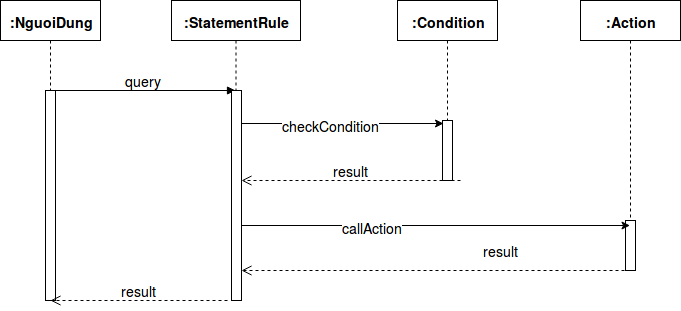

The diagram above was exported from draw.io. Its source (the exported page's mxGraphModel, read from the mxfile embedded in the PNG):
<mxGraphModel dx="840" dy="474" grid="1" gridSize="10" guides="1" tooltips="1" connect="1" arrows="1" fold="1" page="1" pageScale="1" pageWidth="850" pageHeight="1100" math="0" shadow="0">
  <root>
    <mxCell id="J87ouI8y-80A9NVzLmnt-0" />
    <mxCell id="J87ouI8y-80A9NVzLmnt-1" parent="J87ouI8y-80A9NVzLmnt-0" />
    <mxCell id="0xrQMgIPCcjs6brGZ7NM-13" value="&lt;h3&gt;&lt;b&gt;:NguoiDung&lt;/b&gt;&lt;/h3&gt;" style="shape=umlLifeline;perimeter=lifelinePerimeter;whiteSpace=wrap;html=1;container=1;collapsible=0;recursiveResize=0;outlineConnect=0;" vertex="1" parent="J87ouI8y-80A9NVzLmnt-1">
      <mxGeometry x="90" y="80" width="100" height="300" as="geometry" />
    </mxCell>
    <mxCell id="0xrQMgIPCcjs6brGZ7NM-14" value="&lt;font style=&quot;font-size: 14px&quot;&gt;query&lt;/font&gt;" style="html=1;verticalAlign=bottom;endArrow=block;" edge="1" parent="0xrQMgIPCcjs6brGZ7NM-13" target="0xrQMgIPCcjs6brGZ7NM-18">
      <mxGeometry width="80" relative="1" as="geometry">
        <mxPoint x="50" y="90" as="sourcePoint" />
        <mxPoint x="130" y="90" as="targetPoint" />
      </mxGeometry>
    </mxCell>
    <mxCell id="0xrQMgIPCcjs6brGZ7NM-15" value="" style="html=1;points=[];perimeter=orthogonalPerimeter;" vertex="1" parent="0xrQMgIPCcjs6brGZ7NM-13">
      <mxGeometry x="45" y="90" width="10" height="210" as="geometry" />
    </mxCell>
    <mxCell id="0xrQMgIPCcjs6brGZ7NM-16" style="edgeStyle=none;rounded=0;orthogonalLoop=1;jettySize=auto;html=1;entryX=0.1;entryY=0.053;entryDx=0;entryDy=0;entryPerimeter=0;" edge="1" parent="J87ouI8y-80A9NVzLmnt-1" target="0xrQMgIPCcjs6brGZ7NM-23">
      <mxGeometry relative="1" as="geometry">
        <mxPoint x="559.5" y="282" as="targetPoint" />
        <mxPoint x="330" y="203" as="sourcePoint" />
      </mxGeometry>
    </mxCell>
    <mxCell id="0xrQMgIPCcjs6brGZ7NM-17" value="&lt;font style=&quot;font-size: 14px&quot;&gt;checkCondition&lt;/font&gt;" style="text;html=1;resizable=0;points=[];align=center;verticalAlign=middle;labelBackgroundColor=#ffffff;" vertex="1" connectable="0" parent="0xrQMgIPCcjs6brGZ7NM-16">
      <mxGeometry x="-0.113" y="-1" relative="1" as="geometry">
        <mxPoint as="offset" />
      </mxGeometry>
    </mxCell>
    <mxCell id="0xrQMgIPCcjs6brGZ7NM-18" value="&lt;h3&gt;:StatementRule&lt;/h3&gt;" style="shape=umlLifeline;perimeter=lifelinePerimeter;whiteSpace=wrap;html=1;container=1;collapsible=0;recursiveResize=0;outlineConnect=0;" vertex="1" parent="J87ouI8y-80A9NVzLmnt-1">
      <mxGeometry x="261" y="80" width="129" height="300" as="geometry" />
    </mxCell>
    <mxCell id="0xrQMgIPCcjs6brGZ7NM-19" value="" style="html=1;points=[];perimeter=orthogonalPerimeter;" vertex="1" parent="0xrQMgIPCcjs6brGZ7NM-18">
      <mxGeometry x="60" y="130" width="10" height="40" as="geometry" />
    </mxCell>
    <mxCell id="0xrQMgIPCcjs6brGZ7NM-21" value="" style="html=1;points=[];perimeter=orthogonalPerimeter;" vertex="1" parent="0xrQMgIPCcjs6brGZ7NM-18">
      <mxGeometry x="60" y="90" width="10" height="210" as="geometry" />
    </mxCell>
    <mxCell id="0xrQMgIPCcjs6brGZ7NM-22" value="&lt;h3&gt;:Condition&lt;/h3&gt;" style="shape=umlLifeline;perimeter=lifelinePerimeter;whiteSpace=wrap;html=1;container=1;collapsible=0;recursiveResize=0;outlineConnect=0;" vertex="1" parent="J87ouI8y-80A9NVzLmnt-1">
      <mxGeometry x="487" y="80" width="100" height="180" as="geometry" />
    </mxCell>
    <mxCell id="0xrQMgIPCcjs6brGZ7NM-23" value="" style="html=1;points=[];perimeter=orthogonalPerimeter;" vertex="1" parent="0xrQMgIPCcjs6brGZ7NM-22">
      <mxGeometry x="45" y="120" width="10" height="60" as="geometry" />
    </mxCell>
    <mxCell id="0xrQMgIPCcjs6brGZ7NM-24" value="&lt;font style=&quot;font-size: 14px&quot;&gt;result&lt;/font&gt;" style="html=1;verticalAlign=bottom;endArrow=open;dashed=1;endSize=8;" edge="1" parent="J87ouI8y-80A9NVzLmnt-1" target="0xrQMgIPCcjs6brGZ7NM-21">
      <mxGeometry relative="1" as="geometry">
        <mxPoint x="550" y="260" as="sourcePoint" />
        <mxPoint x="480" y="350" as="targetPoint" />
      </mxGeometry>
    </mxCell>
    <mxCell id="0xrQMgIPCcjs6brGZ7NM-25" value="&lt;font style=&quot;font-size: 14px&quot;&gt;result&lt;/font&gt;" style="html=1;verticalAlign=bottom;endArrow=open;dashed=1;endSize=8;entryX=0.5;entryY=1;entryDx=0;entryDy=0;entryPerimeter=0;exitX=-0.4;exitY=1;exitDx=0;exitDy=0;exitPerimeter=0;" edge="1" parent="J87ouI8y-80A9NVzLmnt-1" source="0xrQMgIPCcjs6brGZ7NM-21" target="0xrQMgIPCcjs6brGZ7NM-13">
      <mxGeometry relative="1" as="geometry">
        <mxPoint x="570" y="360" as="sourcePoint" />
        <mxPoint x="341" y="360" as="targetPoint" />
      </mxGeometry>
    </mxCell>
    <mxCell id="AHhA1uyC8qc_ZuYPFFFj-0" value="&lt;h3&gt;:Action&lt;/h3&gt;" style="shape=umlLifeline;perimeter=lifelinePerimeter;whiteSpace=wrap;html=1;container=1;collapsible=0;recursiveResize=0;outlineConnect=0;" vertex="1" parent="J87ouI8y-80A9NVzLmnt-1">
      <mxGeometry x="670" y="80" width="100" height="270" as="geometry" />
    </mxCell>
    <mxCell id="AHhA1uyC8qc_ZuYPFFFj-6" value="" style="html=1;points=[];perimeter=orthogonalPerimeter;" vertex="1" parent="AHhA1uyC8qc_ZuYPFFFj-0">
      <mxGeometry x="45" y="220" width="10" height="50" as="geometry" />
    </mxCell>
    <mxCell id="AHhA1uyC8qc_ZuYPFFFj-1" style="edgeStyle=none;rounded=0;orthogonalLoop=1;jettySize=auto;html=1;" edge="1" parent="J87ouI8y-80A9NVzLmnt-1">
      <mxGeometry relative="1" as="geometry">
        <mxPoint x="331" y="305" as="sourcePoint" />
        <mxPoint x="719.5" y="305" as="targetPoint" />
      </mxGeometry>
    </mxCell>
    <mxCell id="AHhA1uyC8qc_ZuYPFFFj-2" value="&lt;font style=&quot;font-size: 14px&quot;&gt;callAction&lt;/font&gt;" style="text;html=1;resizable=0;points=[];align=center;verticalAlign=middle;labelBackgroundColor=#ffffff;" vertex="1" connectable="0" parent="AHhA1uyC8qc_ZuYPFFFj-1">
      <mxGeometry x="-0.3308" y="-1" relative="1" as="geometry">
        <mxPoint as="offset" />
      </mxGeometry>
    </mxCell>
    <mxCell id="AHhA1uyC8qc_ZuYPFFFj-7" value="&lt;font style=&quot;font-size: 14px&quot;&gt;result&lt;/font&gt;" style="html=1;verticalAlign=bottom;endArrow=open;dashed=1;endSize=8;" edge="1" parent="J87ouI8y-80A9NVzLmnt-1" target="0xrQMgIPCcjs6brGZ7NM-21">
      <mxGeometry x="-0.3316" y="-10" relative="1" as="geometry">
        <mxPoint x="720" y="350" as="sourcePoint" />
        <mxPoint x="640" y="350" as="targetPoint" />
        <mxPoint as="offset" />
      </mxGeometry>
    </mxCell>
  </root>
</mxGraphModel>